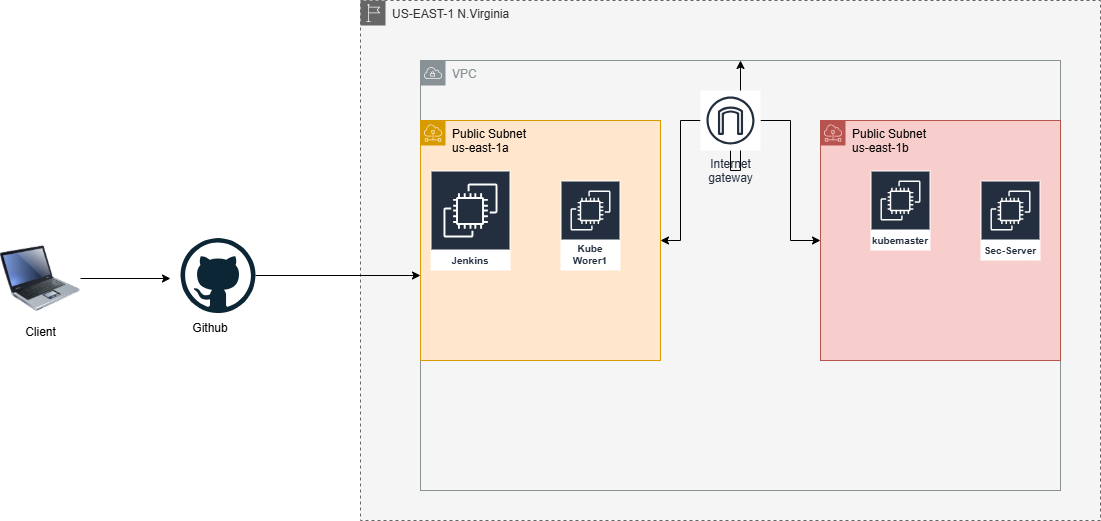

The diagram above was exported from draw.io. Its source (the exported page's mxGraphModel, read from the mxfile embedded in the PNG):
<mxGraphModel dx="2316" dy="820" grid="1" gridSize="10" guides="1" tooltips="1" connect="0" arrows="1" fold="1" page="1" pageScale="1" pageWidth="827" pageHeight="1169" background="#ffffff" math="0" shadow="0">
  <root>
    <mxCell id="0" />
    <mxCell id="1" parent="0" />
    <mxCell id="0ev20KkXsQgH6E2icvxh-14" value="US-EAST-1 N.Virginia" style="points=[[0,0],[0.25,0],[0.5,0],[0.75,0],[1,0],[1,0.25],[1,0.5],[1,0.75],[1,1],[0.75,1],[0.5,1],[0.25,1],[0,1],[0,0.75],[0,0.5],[0,0.25]];outlineConnect=0;html=1;whiteSpace=wrap;fontSize=12;fontStyle=0;container=1;pointerEvents=0;collapsible=0;recursiveResize=0;shape=mxgraph.aws4.group;grIcon=mxgraph.aws4.group_region;strokeColor=#666666;fillColor=#f5f5f5;verticalAlign=top;align=left;spacingLeft=30;fontColor=#333333;dashed=1;" parent="1" vertex="1">
      <mxGeometry x="60" y="40" width="740" height="520" as="geometry" />
    </mxCell>
    <mxCell id="0ev20KkXsQgH6E2icvxh-15" value="VPC" style="sketch=0;outlineConnect=0;gradientColor=none;html=1;whiteSpace=wrap;fontSize=12;fontStyle=0;shape=mxgraph.aws4.group;grIcon=mxgraph.aws4.group_vpc;strokeColor=#879196;fillColor=none;verticalAlign=top;align=left;spacingLeft=30;fontColor=#879196;dashed=0;" parent="0ev20KkXsQgH6E2icvxh-14" vertex="1">
      <mxGeometry x="60" y="60" width="640" height="430" as="geometry" />
    </mxCell>
    <mxCell id="0ev20KkXsQgH6E2icvxh-17" value="Public Subnet&lt;div&gt;us-east-1a&lt;/div&gt;" style="sketch=0;outlineConnect=0;html=1;whiteSpace=wrap;fontSize=12;fontStyle=0;shape=mxgraph.aws4.group;grIcon=mxgraph.aws4.group_subnet;strokeColor=#d79b00;fillColor=#ffe6cc;verticalAlign=top;align=left;spacingLeft=30;dashed=0;" parent="0ev20KkXsQgH6E2icvxh-14" vertex="1">
      <mxGeometry x="60" y="120" width="240" height="240" as="geometry" />
    </mxCell>
    <mxCell id="0ev20KkXsQgH6E2icvxh-19" value="Public Subnet&lt;div&gt;us-east-1b&lt;/div&gt;" style="sketch=0;outlineConnect=0;html=1;whiteSpace=wrap;fontSize=12;fontStyle=0;shape=mxgraph.aws4.group;grIcon=mxgraph.aws4.group_subnet;strokeColor=#b85450;fillColor=#f8cecc;verticalAlign=top;align=left;spacingLeft=30;dashed=0;" parent="0ev20KkXsQgH6E2icvxh-14" vertex="1">
      <mxGeometry x="460" y="120" width="240" height="240" as="geometry" />
    </mxCell>
    <mxCell id="0ev20KkXsQgH6E2icvxh-27" style="edgeStyle=orthogonalEdgeStyle;rounded=0;orthogonalLoop=1;jettySize=auto;html=1;" parent="0ev20KkXsQgH6E2icvxh-14" source="0ev20KkXsQgH6E2icvxh-26" target="0ev20KkXsQgH6E2icvxh-17" edge="1">
      <mxGeometry relative="1" as="geometry" />
    </mxCell>
    <mxCell id="0ev20KkXsQgH6E2icvxh-29" style="edgeStyle=orthogonalEdgeStyle;rounded=0;orthogonalLoop=1;jettySize=auto;html=1;" parent="0ev20KkXsQgH6E2icvxh-14" source="0ev20KkXsQgH6E2icvxh-26" target="0ev20KkXsQgH6E2icvxh-19" edge="1">
      <mxGeometry relative="1" as="geometry" />
    </mxCell>
    <mxCell id="0ev20KkXsQgH6E2icvxh-30" style="edgeStyle=orthogonalEdgeStyle;rounded=0;orthogonalLoop=1;jettySize=auto;html=1;" parent="0ev20KkXsQgH6E2icvxh-14" source="0ev20KkXsQgH6E2icvxh-26" target="0ev20KkXsQgH6E2icvxh-15" edge="1">
      <mxGeometry relative="1" as="geometry" />
    </mxCell>
    <mxCell id="0ev20KkXsQgH6E2icvxh-26" value="Internet&#10;gateway" style="sketch=0;outlineConnect=0;fontColor=#232F3E;gradientColor=none;strokeColor=#232F3E;fillColor=#ffffff;dashed=0;verticalLabelPosition=bottom;verticalAlign=top;align=center;html=1;fontSize=12;fontStyle=0;aspect=fixed;shape=mxgraph.aws4.resourceIcon;resIcon=mxgraph.aws4.internet_gateway;" parent="0ev20KkXsQgH6E2icvxh-14" vertex="1">
      <mxGeometry x="340" y="90" width="60" height="60" as="geometry" />
    </mxCell>
    <mxCell id="0ev20KkXsQgH6E2icvxh-31" value="Jenkins" style="sketch=0;outlineConnect=0;fontColor=#232F3E;gradientColor=none;strokeColor=#ffffff;fillColor=#232F3E;dashed=0;verticalLabelPosition=middle;verticalAlign=bottom;align=center;html=1;whiteSpace=wrap;fontSize=10;fontStyle=1;spacing=3;shape=mxgraph.aws4.productIcon;prIcon=mxgraph.aws4.ec2;" parent="0ev20KkXsQgH6E2icvxh-14" vertex="1">
      <mxGeometry x="70" y="170" width="80" height="100" as="geometry" />
    </mxCell>
    <mxCell id="0ev20KkXsQgH6E2icvxh-32" value="kubemaster" style="sketch=0;outlineConnect=0;fontColor=#232F3E;gradientColor=none;strokeColor=#ffffff;fillColor=#232F3E;dashed=0;verticalLabelPosition=middle;verticalAlign=bottom;align=center;html=1;whiteSpace=wrap;fontSize=10;fontStyle=1;spacing=3;shape=mxgraph.aws4.productIcon;prIcon=mxgraph.aws4.ec2;" parent="0ev20KkXsQgH6E2icvxh-14" vertex="1">
      <mxGeometry x="510" y="170" width="60" height="80" as="geometry" />
    </mxCell>
    <mxCell id="0ev20KkXsQgH6E2icvxh-33" value="Kube Worer1" style="sketch=0;outlineConnect=0;fontColor=#232F3E;gradientColor=none;strokeColor=#ffffff;fillColor=#232F3E;dashed=0;verticalLabelPosition=middle;verticalAlign=bottom;align=center;html=1;whiteSpace=wrap;fontSize=10;fontStyle=1;spacing=3;shape=mxgraph.aws4.productIcon;prIcon=mxgraph.aws4.ec2;" parent="0ev20KkXsQgH6E2icvxh-14" vertex="1">
      <mxGeometry x="200" y="180" width="60" height="90" as="geometry" />
    </mxCell>
    <mxCell id="0ev20KkXsQgH6E2icvxh-34" value="Sec-Server" style="sketch=0;outlineConnect=0;fontColor=#232F3E;gradientColor=none;strokeColor=#ffffff;fillColor=#232F3E;dashed=0;verticalLabelPosition=middle;verticalAlign=bottom;align=center;html=1;whiteSpace=wrap;fontSize=10;fontStyle=1;spacing=3;shape=mxgraph.aws4.productIcon;prIcon=mxgraph.aws4.ec2;" parent="0ev20KkXsQgH6E2icvxh-14" vertex="1">
      <mxGeometry x="620" y="180" width="60" height="80" as="geometry" />
    </mxCell>
    <mxCell id="0ev20KkXsQgH6E2icvxh-36" style="edgeStyle=orthogonalEdgeStyle;rounded=0;orthogonalLoop=1;jettySize=auto;html=1;" parent="1" source="0ev20KkXsQgH6E2icvxh-35" target="0ev20KkXsQgH6E2icvxh-15" edge="1">
      <mxGeometry relative="1" as="geometry" />
    </mxCell>
    <mxCell id="0ev20KkXsQgH6E2icvxh-35" value="" style="dashed=0;outlineConnect=0;html=1;align=center;labelPosition=center;verticalLabelPosition=bottom;verticalAlign=top;shape=mxgraph.weblogos.github;fontFamily=Helvetica;" parent="1" vertex="1">
      <mxGeometry x="-120" y="277.5" width="75" height="75" as="geometry" />
    </mxCell>
    <mxCell id="0ev20KkXsQgH6E2icvxh-39" value="Github" style="text;html=1;whiteSpace=wrap;strokeColor=none;fillColor=none;align=center;verticalAlign=middle;rounded=0;" parent="1" vertex="1">
      <mxGeometry x="-120" y="352.5" width="60" height="30" as="geometry" />
    </mxCell>
    <mxCell id="0ev20KkXsQgH6E2icvxh-41" style="edgeStyle=orthogonalEdgeStyle;rounded=0;orthogonalLoop=1;jettySize=auto;html=1;" parent="1" source="0ev20KkXsQgH6E2icvxh-40" edge="1">
      <mxGeometry relative="1" as="geometry">
        <mxPoint x="-130" y="318" as="targetPoint" />
      </mxGeometry>
    </mxCell>
    <mxCell id="0ev20KkXsQgH6E2icvxh-40" value="Client&lt;div&gt;&lt;br&gt;&lt;/div&gt;" style="image;html=1;image=img/lib/clip_art/computers/Laptop_128x128.png" parent="1" vertex="1">
      <mxGeometry x="-300" y="278" width="80" height="80" as="geometry" />
    </mxCell>
  </root>
</mxGraphModel>